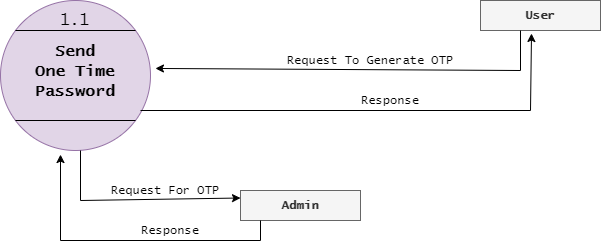

The diagram above was exported from draw.io. Its source (the exported page's mxGraphModel, read from the mxfile embedded in the PNG):
<mxGraphModel dx="862" dy="492" grid="1" gridSize="10" guides="1" tooltips="1" connect="1" arrows="1" fold="1" page="1" pageScale="1" pageWidth="827" pageHeight="1169" math="0" shadow="0">
  <root>
    <mxCell id="0" />
    <mxCell id="1" parent="0" />
    <mxCell id="A17fz7UikcDC4_DCa4ut-2" value="" style="ellipse;whiteSpace=wrap;html=1;aspect=fixed;fillColor=#e1d5e7;strokeColor=#9673a6;" parent="1" vertex="1">
      <mxGeometry x="80" y="130" width="150" height="150" as="geometry" />
    </mxCell>
    <mxCell id="A17fz7UikcDC4_DCa4ut-3" value="" style="endArrow=none;html=1;" parent="1" edge="1">
      <mxGeometry width="50" height="50" relative="1" as="geometry">
        <mxPoint x="95" y="160" as="sourcePoint" />
        <mxPoint x="215" y="160" as="targetPoint" />
      </mxGeometry>
    </mxCell>
    <mxCell id="A17fz7UikcDC4_DCa4ut-4" value="" style="endArrow=none;html=1;" parent="1" edge="1">
      <mxGeometry width="50" height="50" relative="1" as="geometry">
        <mxPoint x="95" y="250" as="sourcePoint" />
        <mxPoint x="215" y="250" as="targetPoint" />
      </mxGeometry>
    </mxCell>
    <mxCell id="A17fz7UikcDC4_DCa4ut-5" value="&lt;b style=&quot;font-size: 16px&quot;&gt;&lt;font face=&quot;Lucida Console&quot;&gt;Send&lt;br&gt;One Time&lt;br&gt;Password&lt;/font&gt;&lt;/b&gt;" style="text;html=1;strokeColor=none;fillColor=none;align=center;verticalAlign=middle;whiteSpace=wrap;rounded=0;" parent="1" vertex="1">
      <mxGeometry x="90" y="190" width="130" height="20" as="geometry" />
    </mxCell>
    <mxCell id="A17fz7UikcDC4_DCa4ut-6" value="&lt;span&gt;&lt;font style=&quot;font-size: 16px&quot; face=&quot;Lucida Console&quot;&gt;1.1&lt;/font&gt;&lt;/span&gt;" style="text;html=1;strokeColor=none;fillColor=none;align=center;verticalAlign=middle;whiteSpace=wrap;rounded=0;fontStyle=0" parent="1" vertex="1">
      <mxGeometry x="135" y="140" width="40" height="20" as="geometry" />
    </mxCell>
    <mxCell id="A17fz7UikcDC4_DCa4ut-7" value="&lt;b&gt;&lt;font face=&quot;Lucida Console&quot;&gt;User&lt;/font&gt;&lt;/b&gt;" style="rounded=0;whiteSpace=wrap;html=1;fillColor=#f5f5f5;strokeColor=#666666;fontColor=#333333;" parent="1" vertex="1">
      <mxGeometry x="560" y="130" width="120" height="30" as="geometry" />
    </mxCell>
    <mxCell id="A17fz7UikcDC4_DCa4ut-8" value="" style="endArrow=none;html=1;" parent="1" edge="1">
      <mxGeometry width="50" height="50" relative="1" as="geometry">
        <mxPoint x="600" y="200" as="sourcePoint" />
        <mxPoint x="600" y="160" as="targetPoint" />
      </mxGeometry>
    </mxCell>
    <mxCell id="A17fz7UikcDC4_DCa4ut-9" value="" style="endArrow=classic;html=1;entryX=1.033;entryY=0.453;entryDx=0;entryDy=0;entryPerimeter=0;" parent="1" target="A17fz7UikcDC4_DCa4ut-2" edge="1">
      <mxGeometry width="50" height="50" relative="1" as="geometry">
        <mxPoint x="600" y="200" as="sourcePoint" />
        <mxPoint x="650" y="150" as="targetPoint" />
      </mxGeometry>
    </mxCell>
    <mxCell id="A17fz7UikcDC4_DCa4ut-10" value="" style="endArrow=none;html=1;" parent="1" edge="1">
      <mxGeometry width="50" height="50" relative="1" as="geometry">
        <mxPoint x="220" y="240" as="sourcePoint" />
        <mxPoint x="610" y="240" as="targetPoint" />
      </mxGeometry>
    </mxCell>
    <mxCell id="A17fz7UikcDC4_DCa4ut-11" value="" style="endArrow=classic;html=1;entryX=0.425;entryY=1.1;entryDx=0;entryDy=0;entryPerimeter=0;" parent="1" target="A17fz7UikcDC4_DCa4ut-7" edge="1">
      <mxGeometry width="50" height="50" relative="1" as="geometry">
        <mxPoint x="610" y="240" as="sourcePoint" />
        <mxPoint x="660" y="190" as="targetPoint" />
      </mxGeometry>
    </mxCell>
    <mxCell id="A17fz7UikcDC4_DCa4ut-12" value="&lt;font face=&quot;Lucida Console&quot;&gt;Request To Generate OTP&lt;/font&gt;" style="text;html=1;strokeColor=none;fillColor=none;align=center;verticalAlign=middle;whiteSpace=wrap;rounded=0;" parent="1" vertex="1">
      <mxGeometry x="280" y="180" width="340" height="20" as="geometry" />
    </mxCell>
    <mxCell id="A17fz7UikcDC4_DCa4ut-13" value="&lt;font face=&quot;Lucida Console&quot;&gt;Response&lt;/font&gt;" style="text;html=1;strokeColor=none;fillColor=none;align=center;verticalAlign=middle;whiteSpace=wrap;rounded=0;" parent="1" vertex="1">
      <mxGeometry x="450" y="220" width="40" height="20" as="geometry" />
    </mxCell>
    <mxCell id="A17fz7UikcDC4_DCa4ut-14" value="&lt;b&gt;&lt;font face=&quot;Lucida Console&quot;&gt;Admin&lt;/font&gt;&lt;/b&gt;" style="rounded=0;whiteSpace=wrap;html=1;fillColor=#f5f5f5;strokeColor=#666666;fontColor=#333333;" parent="1" vertex="1">
      <mxGeometry x="320" y="320" width="120" height="30" as="geometry" />
    </mxCell>
    <mxCell id="A17fz7UikcDC4_DCa4ut-15" value="" style="endArrow=none;html=1;" parent="1" edge="1">
      <mxGeometry width="50" height="50" relative="1" as="geometry">
        <mxPoint x="160" y="330" as="sourcePoint" />
        <mxPoint x="160" y="280" as="targetPoint" />
      </mxGeometry>
    </mxCell>
    <mxCell id="A17fz7UikcDC4_DCa4ut-16" value="" style="endArrow=classic;html=1;entryX=0;entryY=0.25;entryDx=0;entryDy=0;" parent="1" target="A17fz7UikcDC4_DCa4ut-14" edge="1">
      <mxGeometry width="50" height="50" relative="1" as="geometry">
        <mxPoint x="160" y="330" as="sourcePoint" />
        <mxPoint x="210" y="280" as="targetPoint" />
      </mxGeometry>
    </mxCell>
    <mxCell id="A17fz7UikcDC4_DCa4ut-17" value="&lt;font face=&quot;Lucida Console&quot;&gt;Request For OTP&lt;/font&gt;" style="text;html=1;strokeColor=none;fillColor=none;align=center;verticalAlign=middle;whiteSpace=wrap;rounded=0;" parent="1" vertex="1">
      <mxGeometry x="160" y="310" width="170" height="20" as="geometry" />
    </mxCell>
    <mxCell id="A17fz7UikcDC4_DCa4ut-20" value="" style="endArrow=none;html=1;" parent="1" edge="1">
      <mxGeometry width="50" height="50" relative="1" as="geometry">
        <mxPoint x="340" y="370" as="sourcePoint" />
        <mxPoint x="340" y="350" as="targetPoint" />
      </mxGeometry>
    </mxCell>
    <mxCell id="A17fz7UikcDC4_DCa4ut-21" value="" style="endArrow=none;html=1;" parent="1" edge="1">
      <mxGeometry width="50" height="50" relative="1" as="geometry">
        <mxPoint x="140" y="370" as="sourcePoint" />
        <mxPoint x="340" y="370" as="targetPoint" />
      </mxGeometry>
    </mxCell>
    <mxCell id="A17fz7UikcDC4_DCa4ut-22" value="" style="endArrow=classic;html=1;entryX=0.4;entryY=1.027;entryDx=0;entryDy=0;entryPerimeter=0;" parent="1" target="A17fz7UikcDC4_DCa4ut-2" edge="1">
      <mxGeometry width="50" height="50" relative="1" as="geometry">
        <mxPoint x="140" y="370" as="sourcePoint" />
        <mxPoint x="190" y="320" as="targetPoint" />
      </mxGeometry>
    </mxCell>
    <mxCell id="A17fz7UikcDC4_DCa4ut-23" value="&lt;font face=&quot;Lucida Console&quot;&gt;Response&lt;/font&gt;" style="text;html=1;strokeColor=none;fillColor=none;align=center;verticalAlign=middle;whiteSpace=wrap;rounded=0;" parent="1" vertex="1">
      <mxGeometry x="230" y="350" width="40" height="20" as="geometry" />
    </mxCell>
  </root>
</mxGraphModel>